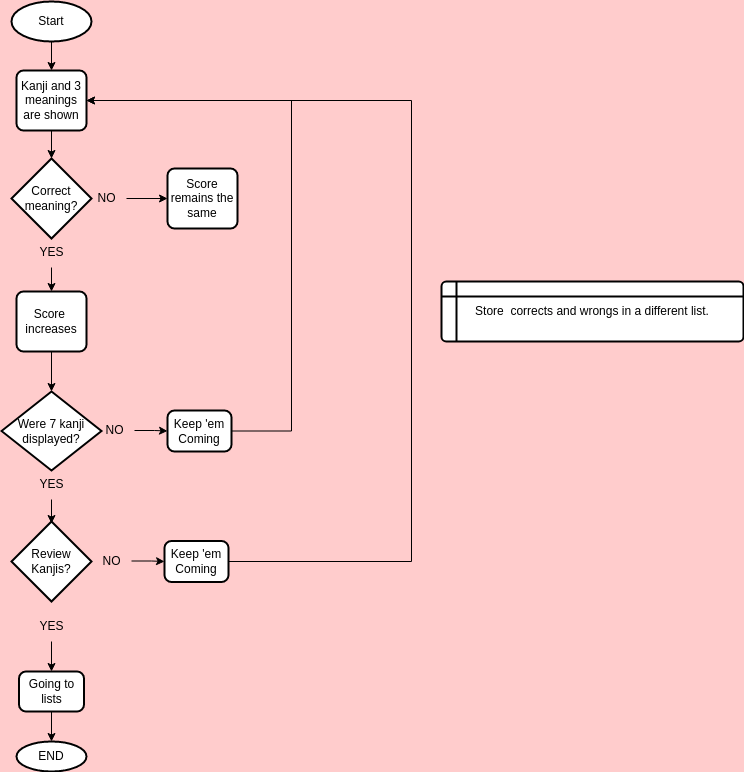

The diagram above was exported from draw.io. Its source (the exported page's mxGraphModel, read from the mxfile embedded in the PNG):
<mxGraphModel dx="1120" dy="711" grid="1" gridSize="10" guides="1" tooltips="1" connect="1" arrows="1" fold="1" page="1" pageScale="1" pageWidth="827" pageHeight="1169" background="#FFCCCC" math="0" shadow="0">
  <root>
    <mxCell id="WIyWlLk6GJQsqaUBKTNV-0" />
    <mxCell id="WIyWlLk6GJQsqaUBKTNV-1" parent="WIyWlLk6GJQsqaUBKTNV-0" />
    <mxCell id="g7qqft2umqSMr3wDOrNV-5" style="edgeStyle=orthogonalEdgeStyle;rounded=0;orthogonalLoop=1;jettySize=auto;html=1;entryX=0.5;entryY=0;entryDx=0;entryDy=0;" edge="1" parent="WIyWlLk6GJQsqaUBKTNV-1">
      <mxGeometry relative="1" as="geometry">
        <mxPoint x="90" y="93" as="sourcePoint" />
        <mxPoint x="90" y="149" as="targetPoint" />
      </mxGeometry>
    </mxCell>
    <mxCell id="g7qqft2umqSMr3wDOrNV-0" value="Start" style="strokeWidth=2;html=1;shape=mxgraph.flowchart.start_1;whiteSpace=wrap;" vertex="1" parent="WIyWlLk6GJQsqaUBKTNV-1">
      <mxGeometry x="50" y="80" width="80" height="40" as="geometry" />
    </mxCell>
    <mxCell id="g7qqft2umqSMr3wDOrNV-1" value="Correct meaning?" style="strokeWidth=2;html=1;shape=mxgraph.flowchart.decision;whiteSpace=wrap;" vertex="1" parent="WIyWlLk6GJQsqaUBKTNV-1">
      <mxGeometry x="50" y="237" width="80" height="80" as="geometry" />
    </mxCell>
    <mxCell id="g7qqft2umqSMr3wDOrNV-7" value="" style="edgeStyle=orthogonalEdgeStyle;rounded=0;orthogonalLoop=1;jettySize=auto;html=1;" edge="1" parent="WIyWlLk6GJQsqaUBKTNV-1" source="g7qqft2umqSMr3wDOrNV-4" target="g7qqft2umqSMr3wDOrNV-1">
      <mxGeometry relative="1" as="geometry" />
    </mxCell>
    <mxCell id="g7qqft2umqSMr3wDOrNV-4" value="Kanji and 3 meanings are shown" style="rounded=1;whiteSpace=wrap;html=1;absoluteArcSize=1;arcSize=14;strokeWidth=2;" vertex="1" parent="WIyWlLk6GJQsqaUBKTNV-1">
      <mxGeometry x="55" y="149" width="70" height="60" as="geometry" />
    </mxCell>
    <mxCell id="g7qqft2umqSMr3wDOrNV-9" value="&lt;div style=&quot;&quot;&gt;&lt;span style=&quot;background-color: initial;&quot;&gt;Score remains the same&lt;/span&gt;&lt;/div&gt;" style="rounded=1;whiteSpace=wrap;html=1;absoluteArcSize=1;arcSize=14;strokeWidth=2;align=center;" vertex="1" parent="WIyWlLk6GJQsqaUBKTNV-1">
      <mxGeometry x="206" y="247" width="70" height="60" as="geometry" />
    </mxCell>
    <mxCell id="g7qqft2umqSMr3wDOrNV-12" value="" style="edgeStyle=orthogonalEdgeStyle;rounded=0;orthogonalLoop=1;jettySize=auto;html=1;" edge="1" parent="WIyWlLk6GJQsqaUBKTNV-1" source="g7qqft2umqSMr3wDOrNV-11" target="g7qqft2umqSMr3wDOrNV-9">
      <mxGeometry relative="1" as="geometry" />
    </mxCell>
    <mxCell id="g7qqft2umqSMr3wDOrNV-11" value="NO" style="text;html=1;align=center;verticalAlign=middle;resizable=0;points=[];autosize=1;strokeColor=none;fillColor=none;" vertex="1" parent="WIyWlLk6GJQsqaUBKTNV-1">
      <mxGeometry x="125" y="262" width="40" height="30" as="geometry" />
    </mxCell>
    <mxCell id="g7qqft2umqSMr3wDOrNV-27" value="" style="edgeStyle=orthogonalEdgeStyle;rounded=0;orthogonalLoop=1;jettySize=auto;html=1;entryX=0.5;entryY=0;entryDx=0;entryDy=0;entryPerimeter=0;" edge="1" parent="WIyWlLk6GJQsqaUBKTNV-1" source="g7qqft2umqSMr3wDOrNV-13" target="g7qqft2umqSMr3wDOrNV-19">
      <mxGeometry relative="1" as="geometry">
        <Array as="points" />
      </mxGeometry>
    </mxCell>
    <mxCell id="g7qqft2umqSMr3wDOrNV-13" value="&lt;div style=&quot;&quot;&gt;&lt;span style=&quot;background-color: initial;&quot;&gt;Score&amp;nbsp;&lt;/span&gt;&lt;/div&gt;increases" style="rounded=1;whiteSpace=wrap;html=1;absoluteArcSize=1;arcSize=14;strokeWidth=2;align=center;" vertex="1" parent="WIyWlLk6GJQsqaUBKTNV-1">
      <mxGeometry x="55" y="370" width="70" height="60" as="geometry" />
    </mxCell>
    <mxCell id="g7qqft2umqSMr3wDOrNV-15" value="" style="edgeStyle=orthogonalEdgeStyle;rounded=0;orthogonalLoop=1;jettySize=auto;html=1;" edge="1" parent="WIyWlLk6GJQsqaUBKTNV-1" source="g7qqft2umqSMr3wDOrNV-14" target="g7qqft2umqSMr3wDOrNV-13">
      <mxGeometry relative="1" as="geometry" />
    </mxCell>
    <mxCell id="g7qqft2umqSMr3wDOrNV-14" value="YES" style="text;html=1;align=center;verticalAlign=middle;resizable=0;points=[];autosize=1;strokeColor=none;fillColor=none;" vertex="1" parent="WIyWlLk6GJQsqaUBKTNV-1">
      <mxGeometry x="65" y="316" width="50" height="30" as="geometry" />
    </mxCell>
    <mxCell id="g7qqft2umqSMr3wDOrNV-19" value="Were 7 kanji displayed?" style="strokeWidth=2;html=1;shape=mxgraph.flowchart.decision;whiteSpace=wrap;" vertex="1" parent="WIyWlLk6GJQsqaUBKTNV-1">
      <mxGeometry x="40" y="470" width="100" height="79" as="geometry" />
    </mxCell>
    <mxCell id="g7qqft2umqSMr3wDOrNV-38" style="edgeStyle=orthogonalEdgeStyle;rounded=0;orthogonalLoop=1;jettySize=auto;html=1;entryX=1;entryY=0.5;entryDx=0;entryDy=0;" edge="1" parent="WIyWlLk6GJQsqaUBKTNV-1" source="g7qqft2umqSMr3wDOrNV-20" target="g7qqft2umqSMr3wDOrNV-4">
      <mxGeometry relative="1" as="geometry">
        <Array as="points">
          <mxPoint x="330" y="510" />
          <mxPoint x="330" y="179" />
        </Array>
      </mxGeometry>
    </mxCell>
    <mxCell id="g7qqft2umqSMr3wDOrNV-20" value="&lt;div style=&quot;&quot;&gt;Keep 'em Coming&lt;/div&gt;" style="rounded=1;whiteSpace=wrap;html=1;absoluteArcSize=1;arcSize=14;strokeWidth=2;align=center;" vertex="1" parent="WIyWlLk6GJQsqaUBKTNV-1">
      <mxGeometry x="206" y="489" width="64" height="41" as="geometry" />
    </mxCell>
    <mxCell id="g7qqft2umqSMr3wDOrNV-21" value="" style="edgeStyle=orthogonalEdgeStyle;rounded=0;orthogonalLoop=1;jettySize=auto;html=1;" edge="1" parent="WIyWlLk6GJQsqaUBKTNV-1" source="g7qqft2umqSMr3wDOrNV-22" target="g7qqft2umqSMr3wDOrNV-20">
      <mxGeometry relative="1" as="geometry" />
    </mxCell>
    <mxCell id="g7qqft2umqSMr3wDOrNV-22" value="NO" style="text;html=1;align=center;verticalAlign=middle;resizable=0;points=[];autosize=1;strokeColor=none;fillColor=none;" vertex="1" parent="WIyWlLk6GJQsqaUBKTNV-1">
      <mxGeometry x="133" y="494" width="40" height="30" as="geometry" />
    </mxCell>
    <mxCell id="g7qqft2umqSMr3wDOrNV-24" value="" style="edgeStyle=orthogonalEdgeStyle;rounded=0;orthogonalLoop=1;jettySize=auto;html=1;" edge="1" parent="WIyWlLk6GJQsqaUBKTNV-1" source="g7qqft2umqSMr3wDOrNV-25">
      <mxGeometry relative="1" as="geometry">
        <mxPoint x="90" y="602" as="targetPoint" />
      </mxGeometry>
    </mxCell>
    <mxCell id="g7qqft2umqSMr3wDOrNV-25" value="YES" style="text;html=1;align=center;verticalAlign=middle;resizable=0;points=[];autosize=1;strokeColor=none;fillColor=none;" vertex="1" parent="WIyWlLk6GJQsqaUBKTNV-1">
      <mxGeometry x="65" y="548" width="50" height="30" as="geometry" />
    </mxCell>
    <mxCell id="g7qqft2umqSMr3wDOrNV-29" value="Review Kanjis?" style="strokeWidth=2;html=1;shape=mxgraph.flowchart.decision;whiteSpace=wrap;" vertex="1" parent="WIyWlLk6GJQsqaUBKTNV-1">
      <mxGeometry x="50" y="600" width="80" height="80" as="geometry" />
    </mxCell>
    <mxCell id="g7qqft2umqSMr3wDOrNV-34" style="edgeStyle=orthogonalEdgeStyle;rounded=0;orthogonalLoop=1;jettySize=auto;html=1;entryX=1;entryY=0.5;entryDx=0;entryDy=0;" edge="1" parent="WIyWlLk6GJQsqaUBKTNV-1" source="g7qqft2umqSMr3wDOrNV-31" target="g7qqft2umqSMr3wDOrNV-4">
      <mxGeometry relative="1" as="geometry">
        <Array as="points">
          <mxPoint x="450" y="640" />
          <mxPoint x="450" y="179" />
        </Array>
      </mxGeometry>
    </mxCell>
    <mxCell id="g7qqft2umqSMr3wDOrNV-31" value="&lt;div style=&quot;&quot;&gt;Keep 'em Coming&lt;/div&gt;" style="rounded=1;whiteSpace=wrap;html=1;absoluteArcSize=1;arcSize=14;strokeWidth=2;align=center;" vertex="1" parent="WIyWlLk6GJQsqaUBKTNV-1">
      <mxGeometry x="203" y="619.5" width="64" height="41" as="geometry" />
    </mxCell>
    <mxCell id="g7qqft2umqSMr3wDOrNV-32" value="" style="edgeStyle=orthogonalEdgeStyle;rounded=0;orthogonalLoop=1;jettySize=auto;html=1;" edge="1" parent="WIyWlLk6GJQsqaUBKTNV-1" source="g7qqft2umqSMr3wDOrNV-33" target="g7qqft2umqSMr3wDOrNV-31">
      <mxGeometry relative="1" as="geometry" />
    </mxCell>
    <mxCell id="g7qqft2umqSMr3wDOrNV-33" value="NO" style="text;html=1;align=center;verticalAlign=middle;resizable=0;points=[];autosize=1;strokeColor=none;fillColor=none;" vertex="1" parent="WIyWlLk6GJQsqaUBKTNV-1">
      <mxGeometry x="130" y="624.5" width="40" height="30" as="geometry" />
    </mxCell>
    <mxCell id="g7qqft2umqSMr3wDOrNV-45" value="" style="edgeStyle=orthogonalEdgeStyle;rounded=0;orthogonalLoop=1;jettySize=auto;html=1;" edge="1" parent="WIyWlLk6GJQsqaUBKTNV-1" source="g7qqft2umqSMr3wDOrNV-39" target="g7qqft2umqSMr3wDOrNV-40">
      <mxGeometry relative="1" as="geometry" />
    </mxCell>
    <mxCell id="g7qqft2umqSMr3wDOrNV-39" value="YES" style="text;html=1;align=center;verticalAlign=middle;resizable=0;points=[];autosize=1;strokeColor=none;fillColor=none;" vertex="1" parent="WIyWlLk6GJQsqaUBKTNV-1">
      <mxGeometry x="65" y="690" width="50" height="30" as="geometry" />
    </mxCell>
    <mxCell id="g7qqft2umqSMr3wDOrNV-47" value="" style="edgeStyle=orthogonalEdgeStyle;rounded=0;orthogonalLoop=1;jettySize=auto;html=1;" edge="1" parent="WIyWlLk6GJQsqaUBKTNV-1" source="g7qqft2umqSMr3wDOrNV-40" target="g7qqft2umqSMr3wDOrNV-46">
      <mxGeometry relative="1" as="geometry" />
    </mxCell>
    <mxCell id="g7qqft2umqSMr3wDOrNV-40" value="Going to lists" style="rounded=1;whiteSpace=wrap;html=1;absoluteArcSize=1;arcSize=14;strokeWidth=2;" vertex="1" parent="WIyWlLk6GJQsqaUBKTNV-1">
      <mxGeometry x="57.5" y="750" width="65" height="40" as="geometry" />
    </mxCell>
    <mxCell id="g7qqft2umqSMr3wDOrNV-42" value="Store&amp;nbsp; corrects and wrongs in a different list." style="shape=internalStorage;whiteSpace=wrap;html=1;dx=15;dy=15;rounded=1;arcSize=8;strokeWidth=2;" vertex="1" parent="WIyWlLk6GJQsqaUBKTNV-1">
      <mxGeometry x="480" y="360" width="302" height="60" as="geometry" />
    </mxCell>
    <mxCell id="g7qqft2umqSMr3wDOrNV-46" value="END" style="strokeWidth=2;html=1;shape=mxgraph.flowchart.start_1;whiteSpace=wrap;" vertex="1" parent="WIyWlLk6GJQsqaUBKTNV-1">
      <mxGeometry x="55" y="820" width="70" height="30" as="geometry" />
    </mxCell>
  </root>
</mxGraphModel>